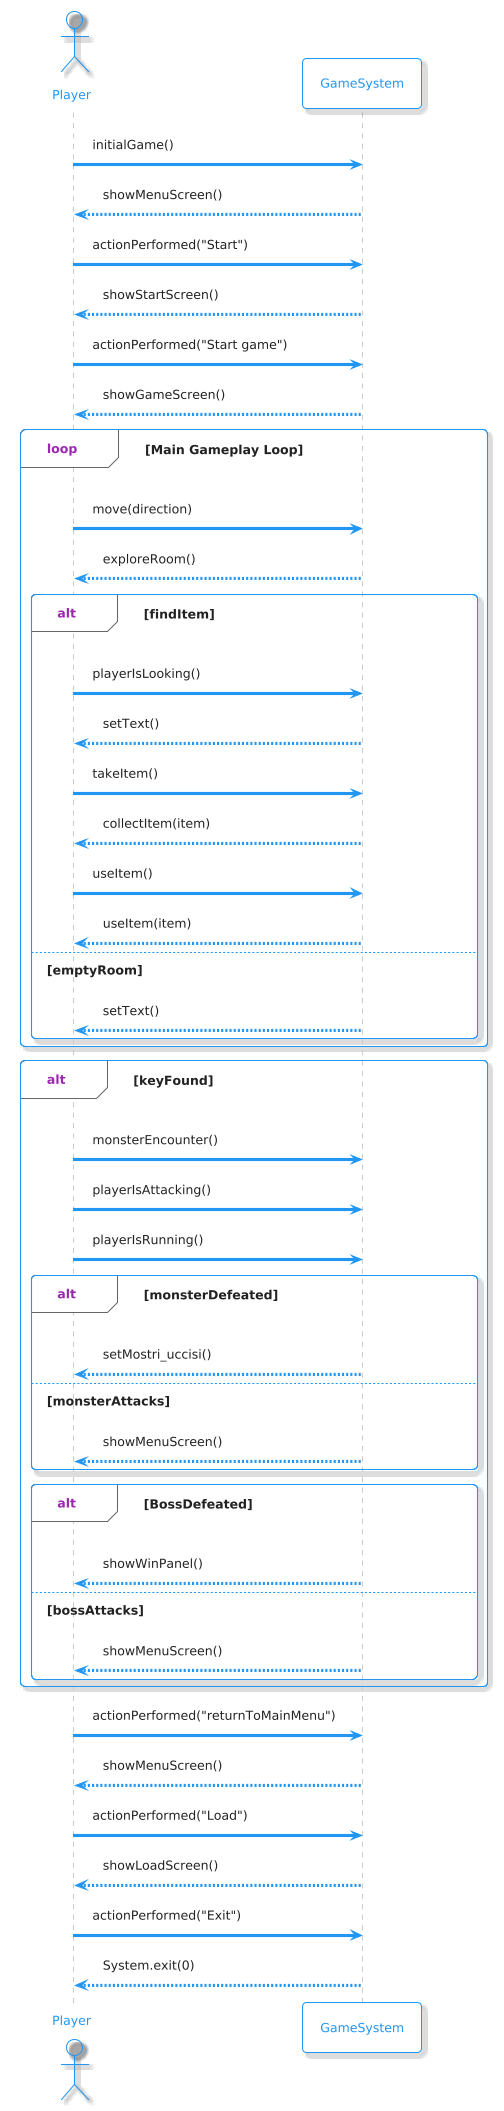

The diagram above was rendered by PlantUML. Its source (embedded in the PNG):
@startuml
!theme materia-outline

actor Player
participant GameSystem

Player -> GameSystem: initialGame()
GameSystem --> Player: showMenuScreen()

Player -> GameSystem: actionPerformed("Start")
GameSystem --> Player: showStartScreen()

Player -> GameSystem: actionPerformed("Start game")
GameSystem --> Player: showGameScreen()

loop Main Gameplay Loop
    Player -> GameSystem: move(direction)
    GameSystem --> Player: exploreRoom()

    alt findItem 
        Player -> GameSystem: playerIsLooking()
        GameSystem --> Player: setText()

        Player -> GameSystem: takeItem()
        GameSystem --> Player: collectItem(item)

        Player -> GameSystem: useItem()
        GameSystem --> Player: useItem(item)
    else emptyRoom
        GameSystem --> Player: setText()
    end
end

alt keyFound
    Player -> GameSystem: monsterEncounter()

    Player -> GameSystem: playerIsAttacking()
    
    Player -> GameSystem: playerIsRunning()

    alt monsterDefeated
        GameSystem --> Player: setMostri_uccisi()
    else monsterAttacks
        GameSystem --> Player: showMenuScreen()
    end
    
        alt BossDefeated
        GameSystem --> Player: showWinPanel()
    else bossAttacks
        GameSystem --> Player: showMenuScreen()
    end
end

Player -> GameSystem: actionPerformed("returnToMainMenu")
GameSystem --> Player: showMenuScreen()

Player -> GameSystem: actionPerformed("Load")
GameSystem --> Player: showLoadScreen()

Player -> GameSystem: actionPerformed("Exit")
GameSystem --> Player: System.exit(0)
@enduml